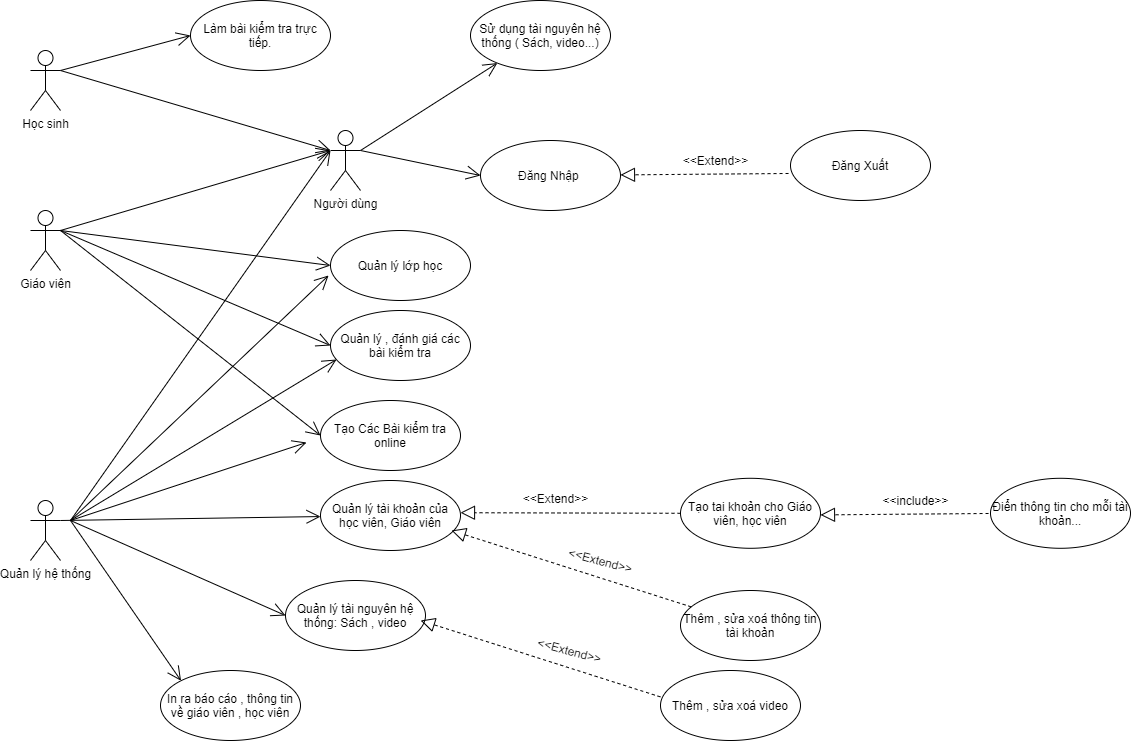

The diagram above was exported from draw.io. Its source (the exported page's mxGraphModel, read from the mxfile embedded in the PNG):
<mxGraphModel dx="1662" dy="822" grid="1" gridSize="10" guides="1" tooltips="1" connect="1" arrows="1" fold="1" page="1" pageScale="1" pageWidth="850" pageHeight="1100" math="0" shadow="0">
  <root>
    <mxCell id="0" />
    <mxCell id="1" parent="0" />
    <mxCell id="qYjvd73Vs2cZJWzejmNE-16" style="edgeStyle=orthogonalEdgeStyle;rounded=0;orthogonalLoop=1;jettySize=auto;html=1;exitX=0.5;exitY=1;exitDx=0;exitDy=0;" edge="1" parent="1" source="qYjvd73Vs2cZJWzejmNE-15" target="qYjvd73Vs2cZJWzejmNE-15">
      <mxGeometry relative="1" as="geometry" />
    </mxCell>
    <mxCell id="qYjvd73Vs2cZJWzejmNE-1" value="Học sinh" style="shape=umlActor;verticalLabelPosition=bottom;verticalAlign=top;html=1;outlineConnect=0;" vertex="1" parent="1">
      <mxGeometry x="100" y="70" width="30" height="60" as="geometry" />
    </mxCell>
    <mxCell id="qYjvd73Vs2cZJWzejmNE-8" value="Giáo viên" style="shape=umlActor;verticalLabelPosition=bottom;verticalAlign=top;html=1;outlineConnect=0;" vertex="1" parent="1">
      <mxGeometry x="100" y="230" width="30" height="60" as="geometry" />
    </mxCell>
    <mxCell id="qYjvd73Vs2cZJWzejmNE-9" value="Quản lý hệ thống" style="shape=umlActor;verticalLabelPosition=bottom;verticalAlign=top;html=1;outlineConnect=0;" vertex="1" parent="1">
      <mxGeometry x="100" y="520" width="30" height="60" as="geometry" />
    </mxCell>
    <mxCell id="qYjvd73Vs2cZJWzejmNE-10" value="Người dùng" style="shape=umlActor;verticalLabelPosition=bottom;verticalAlign=top;html=1;outlineConnect=0;" vertex="1" parent="1">
      <mxGeometry x="400" y="150" width="30" height="60" as="geometry" />
    </mxCell>
    <mxCell id="qYjvd73Vs2cZJWzejmNE-11" value="Sử dụng tài nguyên hệ thống ( Sách, video...)" style="ellipse;whiteSpace=wrap;html=1;" vertex="1" parent="1">
      <mxGeometry x="540" y="20" width="140" height="70" as="geometry" />
    </mxCell>
    <mxCell id="qYjvd73Vs2cZJWzejmNE-13" value="Đăng Nhập&amp;nbsp;" style="ellipse;whiteSpace=wrap;html=1;" vertex="1" parent="1">
      <mxGeometry x="550" y="160" width="140" height="70" as="geometry" />
    </mxCell>
    <mxCell id="qYjvd73Vs2cZJWzejmNE-14" value="Đăng Xuất" style="ellipse;whiteSpace=wrap;html=1;" vertex="1" parent="1">
      <mxGeometry x="860" y="150" width="140" height="70" as="geometry" />
    </mxCell>
    <mxCell id="qYjvd73Vs2cZJWzejmNE-15" value="Làm bài kiểm tra trực tiếp." style="ellipse;whiteSpace=wrap;html=1;" vertex="1" parent="1">
      <mxGeometry x="260" y="20" width="140" height="70" as="geometry" />
    </mxCell>
    <mxCell id="qYjvd73Vs2cZJWzejmNE-19" value="" style="endArrow=open;endFill=1;endSize=12;html=1;exitX=1;exitY=0.3333333333333333;exitDx=0;exitDy=0;exitPerimeter=0;entryX=0;entryY=0.5;entryDx=0;entryDy=0;" edge="1" parent="1" source="qYjvd73Vs2cZJWzejmNE-1" target="qYjvd73Vs2cZJWzejmNE-15">
      <mxGeometry width="160" relative="1" as="geometry">
        <mxPoint x="340" y="400" as="sourcePoint" />
        <mxPoint x="500" y="400" as="targetPoint" />
      </mxGeometry>
    </mxCell>
    <mxCell id="qYjvd73Vs2cZJWzejmNE-20" value="" style="endArrow=open;endFill=1;endSize=12;html=1;entryX=0;entryY=0.3333333333333333;entryDx=0;entryDy=0;entryPerimeter=0;" edge="1" parent="1" target="qYjvd73Vs2cZJWzejmNE-10">
      <mxGeometry width="160" relative="1" as="geometry">
        <mxPoint x="130" y="90" as="sourcePoint" />
        <mxPoint x="270" y="65" as="targetPoint" />
      </mxGeometry>
    </mxCell>
    <mxCell id="qYjvd73Vs2cZJWzejmNE-21" value="" style="endArrow=open;endFill=1;endSize=12;html=1;exitX=1;exitY=0.3333333333333333;exitDx=0;exitDy=0;exitPerimeter=0;" edge="1" parent="1" source="qYjvd73Vs2cZJWzejmNE-10" target="qYjvd73Vs2cZJWzejmNE-11">
      <mxGeometry width="160" relative="1" as="geometry">
        <mxPoint x="425" y="165" as="sourcePoint" />
        <mxPoint x="555" y="130" as="targetPoint" />
      </mxGeometry>
    </mxCell>
    <mxCell id="qYjvd73Vs2cZJWzejmNE-22" value="" style="endArrow=open;endFill=1;endSize=12;html=1;entryX=0;entryY=0.5;entryDx=0;entryDy=0;" edge="1" parent="1" target="qYjvd73Vs2cZJWzejmNE-13">
      <mxGeometry width="160" relative="1" as="geometry">
        <mxPoint x="430" y="170" as="sourcePoint" />
        <mxPoint x="290" y="85" as="targetPoint" />
      </mxGeometry>
    </mxCell>
    <mxCell id="qYjvd73Vs2cZJWzejmNE-24" value="" style="endArrow=block;dashed=1;endFill=0;endSize=12;html=1;exitX=-0.014;exitY=0.614;exitDx=0;exitDy=0;exitPerimeter=0;" edge="1" parent="1" source="qYjvd73Vs2cZJWzejmNE-14" target="qYjvd73Vs2cZJWzejmNE-13">
      <mxGeometry width="160" relative="1" as="geometry">
        <mxPoint x="340" y="400" as="sourcePoint" />
        <mxPoint x="500" y="400" as="targetPoint" />
      </mxGeometry>
    </mxCell>
    <mxCell id="qYjvd73Vs2cZJWzejmNE-25" value="&amp;lt;&amp;lt;Extend&amp;gt;&amp;gt;" style="text;html=1;align=center;verticalAlign=middle;resizable=0;points=[];autosize=1;" vertex="1" parent="1">
      <mxGeometry x="745" y="170" width="80" height="20" as="geometry" />
    </mxCell>
    <mxCell id="qYjvd73Vs2cZJWzejmNE-26" value="" style="endArrow=open;endFill=1;endSize=12;html=1;exitX=1;exitY=0.3333333333333333;exitDx=0;exitDy=0;exitPerimeter=0;" edge="1" parent="1" source="qYjvd73Vs2cZJWzejmNE-8">
      <mxGeometry width="160" relative="1" as="geometry">
        <mxPoint x="140" y="100" as="sourcePoint" />
        <mxPoint x="400" y="170" as="targetPoint" />
      </mxGeometry>
    </mxCell>
    <mxCell id="qYjvd73Vs2cZJWzejmNE-27" value="" style="endArrow=open;endFill=1;endSize=12;html=1;" edge="1" parent="1">
      <mxGeometry width="160" relative="1" as="geometry">
        <mxPoint x="140" y="540" as="sourcePoint" />
        <mxPoint x="400" y="170" as="targetPoint" />
      </mxGeometry>
    </mxCell>
    <mxCell id="qYjvd73Vs2cZJWzejmNE-28" value="Quản lý lớp học" style="ellipse;whiteSpace=wrap;html=1;" vertex="1" parent="1">
      <mxGeometry x="400" y="250" width="140" height="70" as="geometry" />
    </mxCell>
    <mxCell id="qYjvd73Vs2cZJWzejmNE-29" value="Quản lý , đánh giá các bài kiểm tra" style="ellipse;whiteSpace=wrap;html=1;" vertex="1" parent="1">
      <mxGeometry x="400" y="330" width="140" height="70" as="geometry" />
    </mxCell>
    <mxCell id="qYjvd73Vs2cZJWzejmNE-30" value="Tạo Các Bài kiểm tra online" style="ellipse;whiteSpace=wrap;html=1;" vertex="1" parent="1">
      <mxGeometry x="390" y="420" width="140" height="70" as="geometry" />
    </mxCell>
    <mxCell id="qYjvd73Vs2cZJWzejmNE-31" value="" style="endArrow=open;endFill=1;endSize=12;html=1;entryX=0;entryY=0.5;entryDx=0;entryDy=0;exitX=1;exitY=0.3333333333333333;exitDx=0;exitDy=0;exitPerimeter=0;" edge="1" parent="1" source="qYjvd73Vs2cZJWzejmNE-8" target="qYjvd73Vs2cZJWzejmNE-28">
      <mxGeometry width="160" relative="1" as="geometry">
        <mxPoint x="160" y="120" as="sourcePoint" />
        <mxPoint x="430" y="200" as="targetPoint" />
      </mxGeometry>
    </mxCell>
    <mxCell id="qYjvd73Vs2cZJWzejmNE-32" value="" style="endArrow=open;endFill=1;endSize=12;html=1;entryX=0;entryY=0.5;entryDx=0;entryDy=0;" edge="1" parent="1" target="qYjvd73Vs2cZJWzejmNE-29">
      <mxGeometry width="160" relative="1" as="geometry">
        <mxPoint x="130" y="250" as="sourcePoint" />
        <mxPoint x="440" y="210" as="targetPoint" />
      </mxGeometry>
    </mxCell>
    <mxCell id="qYjvd73Vs2cZJWzejmNE-33" value="" style="endArrow=open;endFill=1;endSize=12;html=1;entryX=0;entryY=0.5;entryDx=0;entryDy=0;" edge="1" parent="1" target="qYjvd73Vs2cZJWzejmNE-30">
      <mxGeometry width="160" relative="1" as="geometry">
        <mxPoint x="130" y="250" as="sourcePoint" />
        <mxPoint x="450" y="220" as="targetPoint" />
      </mxGeometry>
    </mxCell>
    <mxCell id="qYjvd73Vs2cZJWzejmNE-34" value="Quản lý tài khoản của học viên, Giáo viên" style="ellipse;whiteSpace=wrap;html=1;" vertex="1" parent="1">
      <mxGeometry x="390" y="500" width="140" height="70" as="geometry" />
    </mxCell>
    <mxCell id="qYjvd73Vs2cZJWzejmNE-35" value="Tạo tai khoản cho Giáo viên, học viên" style="ellipse;whiteSpace=wrap;html=1;" vertex="1" parent="1">
      <mxGeometry x="750" y="497.79" width="140" height="70" as="geometry" />
    </mxCell>
    <mxCell id="qYjvd73Vs2cZJWzejmNE-36" value="Điển thông tin cho mỗi tài khoản..." style="ellipse;whiteSpace=wrap;html=1;" vertex="1" parent="1">
      <mxGeometry x="1060" y="497.79" width="140" height="70" as="geometry" />
    </mxCell>
    <mxCell id="qYjvd73Vs2cZJWzejmNE-37" value="Quản lý tài nguyên hệ thống: Sách , video" style="ellipse;whiteSpace=wrap;html=1;" vertex="1" parent="1">
      <mxGeometry x="355" y="600" width="140" height="70" as="geometry" />
    </mxCell>
    <mxCell id="qYjvd73Vs2cZJWzejmNE-39" value="In ra báo cáo , thông tin về giáo viên , học viên" style="ellipse;whiteSpace=wrap;html=1;" vertex="1" parent="1">
      <mxGeometry x="230" y="690" width="140" height="70" as="geometry" />
    </mxCell>
    <mxCell id="qYjvd73Vs2cZJWzejmNE-41" value="Thêm , sửa xoá thông tin tài khoản" style="ellipse;whiteSpace=wrap;html=1;" vertex="1" parent="1">
      <mxGeometry x="750" y="610" width="140" height="70" as="geometry" />
    </mxCell>
    <mxCell id="qYjvd73Vs2cZJWzejmNE-42" value="" style="endArrow=open;endFill=1;endSize=12;html=1;exitX=1;exitY=0.3333333333333333;exitDx=0;exitDy=0;exitPerimeter=0;" edge="1" parent="1" source="qYjvd73Vs2cZJWzejmNE-9" target="qYjvd73Vs2cZJWzejmNE-34">
      <mxGeometry width="160" relative="1" as="geometry">
        <mxPoint x="510" y="460" as="sourcePoint" />
        <mxPoint x="670" y="460" as="targetPoint" />
      </mxGeometry>
    </mxCell>
    <mxCell id="qYjvd73Vs2cZJWzejmNE-43" value="" style="endArrow=open;endFill=1;endSize=12;html=1;entryX=0;entryY=0.5;entryDx=0;entryDy=0;" edge="1" parent="1" target="qYjvd73Vs2cZJWzejmNE-37">
      <mxGeometry width="160" relative="1" as="geometry">
        <mxPoint x="140" y="540" as="sourcePoint" />
        <mxPoint x="300" y="540" as="targetPoint" />
      </mxGeometry>
    </mxCell>
    <mxCell id="qYjvd73Vs2cZJWzejmNE-44" value="" style="endArrow=open;endFill=1;endSize=12;html=1;entryX=0;entryY=0;entryDx=0;entryDy=0;" edge="1" parent="1" target="qYjvd73Vs2cZJWzejmNE-39">
      <mxGeometry width="160" relative="1" as="geometry">
        <mxPoint x="140" y="540" as="sourcePoint" />
        <mxPoint x="290" y="680" as="targetPoint" />
      </mxGeometry>
    </mxCell>
    <mxCell id="qYjvd73Vs2cZJWzejmNE-45" value="" style="endArrow=open;endFill=1;endSize=12;html=1;entryX=-0.014;entryY=0.643;entryDx=0;entryDy=0;entryPerimeter=0;" edge="1" parent="1" target="qYjvd73Vs2cZJWzejmNE-28">
      <mxGeometry width="160" relative="1" as="geometry">
        <mxPoint x="140" y="540" as="sourcePoint" />
        <mxPoint x="670" y="460" as="targetPoint" />
      </mxGeometry>
    </mxCell>
    <mxCell id="qYjvd73Vs2cZJWzejmNE-46" value="" style="endArrow=open;endFill=1;endSize=12;html=1;entryX=0.043;entryY=0.7;entryDx=0;entryDy=0;entryPerimeter=0;" edge="1" parent="1" target="qYjvd73Vs2cZJWzejmNE-29">
      <mxGeometry width="160" relative="1" as="geometry">
        <mxPoint x="140" y="540" as="sourcePoint" />
        <mxPoint x="408.03999999999996" y="305.01" as="targetPoint" />
      </mxGeometry>
    </mxCell>
    <mxCell id="qYjvd73Vs2cZJWzejmNE-47" value="" style="endArrow=open;endFill=1;endSize=12;html=1;" edge="1" parent="1">
      <mxGeometry width="160" relative="1" as="geometry">
        <mxPoint x="140" y="540" as="sourcePoint" />
        <mxPoint x="376" y="462" as="targetPoint" />
      </mxGeometry>
    </mxCell>
    <mxCell id="qYjvd73Vs2cZJWzejmNE-48" value="" style="endArrow=block;dashed=1;endFill=0;endSize=12;html=1;exitX=-0.014;exitY=0.614;exitDx=0;exitDy=0;exitPerimeter=0;" edge="1" parent="1">
      <mxGeometry width="160" relative="1" as="geometry">
        <mxPoint x="1058.05" y="532.98" as="sourcePoint" />
        <mxPoint x="890.0001157864556" y="534.4118477665004" as="targetPoint" />
      </mxGeometry>
    </mxCell>
    <mxCell id="qYjvd73Vs2cZJWzejmNE-49" value="&amp;lt;&amp;lt;include&amp;gt;&amp;gt;" style="text;html=1;align=center;verticalAlign=middle;resizable=0;points=[];autosize=1;" vertex="1" parent="1">
      <mxGeometry x="945.01" y="509.99999999999994" width="80" height="20" as="geometry" />
    </mxCell>
    <mxCell id="qYjvd73Vs2cZJWzejmNE-52" value="" style="endArrow=block;dashed=1;endFill=0;endSize=12;html=1;exitX=0;exitY=0.5;exitDx=0;exitDy=0;" edge="1" parent="1" source="qYjvd73Vs2cZJWzejmNE-35">
      <mxGeometry width="160" relative="1" as="geometry">
        <mxPoint x="698.05" y="530.77" as="sourcePoint" />
        <mxPoint x="530.0001157864556" y="532.2018477665004" as="targetPoint" />
      </mxGeometry>
    </mxCell>
    <mxCell id="qYjvd73Vs2cZJWzejmNE-53" value="&amp;lt;&amp;lt;Extend&amp;gt;&amp;gt;" style="text;html=1;align=center;verticalAlign=middle;resizable=0;points=[];autosize=1;" vertex="1" parent="1">
      <mxGeometry x="585.01" y="507.79" width="80" height="20" as="geometry" />
    </mxCell>
    <mxCell id="qYjvd73Vs2cZJWzejmNE-54" value="" style="endArrow=block;dashed=1;endFill=0;endSize=12;html=1;" edge="1" parent="1" source="qYjvd73Vs2cZJWzejmNE-41">
      <mxGeometry width="160" relative="1" as="geometry">
        <mxPoint x="745" y="642.8" as="sourcePoint" />
        <mxPoint x="520.9701157864556" y="550.0018477665003" as="targetPoint" />
      </mxGeometry>
    </mxCell>
    <mxCell id="qYjvd73Vs2cZJWzejmNE-55" value="&amp;lt;&amp;lt;Extend&amp;gt;&amp;gt;" style="text;html=1;align=center;verticalAlign=middle;resizable=0;points=[];autosize=1;rotation=15;" vertex="1" parent="1">
      <mxGeometry x="630" y="570" width="80" height="20" as="geometry" />
    </mxCell>
    <mxCell id="qYjvd73Vs2cZJWzejmNE-56" value="Thêm , sửa xoá video" style="ellipse;whiteSpace=wrap;html=1;" vertex="1" parent="1">
      <mxGeometry x="730" y="690" width="140" height="70" as="geometry" />
    </mxCell>
    <mxCell id="qYjvd73Vs2cZJWzejmNE-58" value="" style="endArrow=block;dashed=1;endFill=0;endSize=12;html=1;" edge="1" parent="1">
      <mxGeometry width="160" relative="1" as="geometry">
        <mxPoint x="729.8805447764881" y="716.3699371538123" as="sourcePoint" />
        <mxPoint x="490.1101157864556" y="640.0018477665003" as="targetPoint" />
      </mxGeometry>
    </mxCell>
    <mxCell id="qYjvd73Vs2cZJWzejmNE-59" value="&amp;lt;&amp;lt;Extend&amp;gt;&amp;gt;" style="text;html=1;align=center;verticalAlign=middle;resizable=0;points=[];autosize=1;rotation=15;" vertex="1" parent="1">
      <mxGeometry x="599.14" y="660" width="80" height="20" as="geometry" />
    </mxCell>
  </root>
</mxGraphModel>